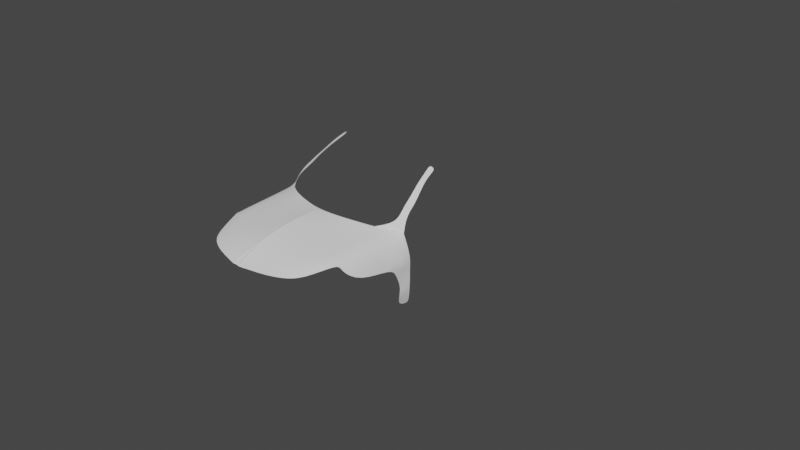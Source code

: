 # Source: tig_2012_4.blend  (saved by Blender 3.3.6; exported with 4.5.12 LTS)
import bpy
from mathutils import Matrix  # noqa: F401  (used for matrix-valued properties, if any)

bpy.ops.wm.read_factory_settings(use_empty=True)
scene = bpy.context.scene
scene.name = 'Scene'

# ---- collections
col_collection = bpy.data.collections.new('Collection'); scene.collection.children.link(col_collection)
col_refs = bpy.data.collections.new('Refs'); scene.collection.children.link(col_refs)
col_carbody = bpy.data.collections.new('CarBody'); scene.collection.children.link(col_carbody)

# ---- world
world_world = bpy.data.worlds.new('World'); scene.world = world_world
world_world.use_nodes = True; world_world.node_tree.nodes.clear()
_N = world_world.node_tree.nodes; _L = world_world.node_tree.links
n0 = _N.new('ShaderNodeOutputWorld'); n0.name = 'World Output'; n0.location = (300, 300)
n1 = _N.new('ShaderNodeBackground'); n1.name = 'Background'; n1.location = (10, 300)
n1.inputs[0].default_value = (0.05088, 0.05088, 0.05088, 1.0)
_L.new(n1.outputs[0], n0.inputs[0])
n0.is_active_output = True
world_world.color = (0.05088, 0.05088, 0.05088)
world_world.use_sun_shadow = False
world_world.sun_shadow_jitter_overblur = 0.0

# ---- cameras
cam_camera = bpy.data.cameras.new('Camera')
cam_camera.clip_end = 100.0
cam_camera.ortho_scale = 7.314

# ---- meshes
me_plane = bpy.data.meshes.new('Plane')
me_plane.from_pydata([(0.7752, -0.5182, -0.2365), (0.974, 1.748, -0.0832), (-0.0774, -1.132, -0.262), (-1.282e-17, 0.9899, 0.02684), (0.9135, 0.1851, -0.1503), (0.9524, 0.427, -0.1275), (0.956, 1.045, -0.09998), (-0.003434, -0.7521, -0.146), (-0.0009309, -0.1629, -0.04317), (-0.001071, 0.4343, 0.00957), (0.1616, -1.046, -0.2409), (0.3797, -0.9805, -0.2351), (0.6192, -0.7995, -0.2363), (0.7184, 1.372, -0.01531), (0.5014, 1.174, 0.01476), (0.2357, 1.055, 0.0198), (0.7023, -0.2565, -0.1557), (0.4537, -0.4572, -0.1445), (0.2249, -0.6006, -0.1392), (0.714, 0.2795, -0.1064), (0.4757, 0.1321, -0.08533), (0.2374, -0.0154, -0.06425), (0.7152, 0.8962, -0.05728), (0.4765, 0.7481, -0.03378), (0.2382, 0.5868, -0.01782), (0.9436, 1.839, 0.02725), (0.9552, 0.1237, -0.2049), (1.067, 0.422, -0.3503), (1.071, 1.271, -0.372), (0.8835, 1.684, 0.02191), (0.5014, 1.174, 0.01476), (0.2357, 1.055, 0.0198), (0.0, 0.9899, 0.02684), (0.974, 1.748, -0.0832), (0.7184, 1.372, -0.01531), (1.089, 1.743, -0.306), (1.102, 1.547, -0.3218), (0.7168, 1.134, -0.03629), (0.237, 0.8209, 0.0009899), (0.965, 1.396, -0.09159), (-0.0005356, 0.7121, 0.01821), (0.489, 0.9612, -0.009508), (1.034, 1.507, -0.8573), (1.052, 1.755, -0.8786), (1.043, 1.623, -0.8735), (1.071, 1.378, -0.4665), (1.071, 1.505, -0.6259), (1.071, 1.464, -0.745), (1.08, 1.563, -0.7321), (1.08, 1.583, -0.5929), (1.08, 1.603, -0.4536), (1.089, 1.713, -0.7192), (1.089, 1.728, -0.5845), (1.089, 1.723, -0.443), (0.8462, 1.56, -0.04926), (0.917, 1.988, 0.1058), (0.8458, 1.918, 0.1166), (0.9012, 2.137, 0.154), (0.8258, 2.059, 0.1687), (0.8857, 2.25, 0.2012), (0.8149, 2.206, 0.2253), (0.8525, 2.408, 0.2611), (0.7915, 2.355, 0.2813), (0.8205, 2.599, 0.3369), (0.7616, 2.579, 0.3544), (0.8022, 2.784, 0.3856), (0.7346, 2.781, 0.4051), (0.7925, 2.916, 0.4141), (0.7207, 2.889, 0.4452)], [], [(34, 54, 33, 1, 13), (12, 0, 4, 16), (16, 4, 5, 19), (19, 5, 6, 22), (8, 21, 24, 9), (21, 20, 23, 24), (20, 19, 22, 23), (7, 18, 21, 8), (18, 17, 20, 21), (17, 16, 19, 20), (2, 10, 18, 7), (10, 11, 17, 18), (11, 12, 16, 17), (32, 31, 15, 3), (31, 30, 14, 15), (30, 34, 13, 14), (6, 5, 27, 28), (5, 4, 26, 27), (39, 6, 28, 36), (34, 54, 33, 25, 29), (41, 37, 34, 30), (38, 41, 30, 31), (40, 38, 31, 32), (37, 39, 33, 54, 34), (22, 6, 39, 37), (9, 24, 38, 40), (24, 23, 41, 38), (23, 22, 37, 41), (33, 39, 36, 35), (48, 47, 42, 44), (51, 48, 44, 43), (35, 36, 50, 53), (53, 50, 49, 52), (52, 49, 48, 51), (36, 28, 45, 50), (50, 45, 46, 49), (49, 46, 47, 48), (29, 25, 55, 56), (56, 55, 57, 58), (58, 57, 59, 60), (60, 59, 61, 62), (62, 61, 63, 64), (64, 63, 65, 66), (66, 65, 67, 68)])
me_plane.polygons.foreach_set('use_smooth', [True] * 44)
_uv = me_plane.uv_layers.new(name='UVMap')
_uv.uv.foreach_set('vector', [0.875, 1.0, 0.9375, 1.0, 1.0, 1.0, 1.0, 1.0, 0.875, 1.0, 0.875, 0.0, 1.0, 0.0, 1.0, 0.25, 0.875, 0.25, 0.875, 0.25, 1.0, 0.25, 1.0, 0.5, 0.8745, 0.4883, 0.8745, 0.4883, 1.0, 0.5, 1.0, 0.75, 0.875, 0.75, 0.4981, 0.4533, 0.6236, 0.465, 0.625, 0.75, 0.5, 0.75, 0.6236, 0.465, 0.7491, 0.4767, 0.75, 0.75, 0.625, 0.75, 0.7491, 0.4767, 0.8745, 0.4883, 0.875, 0.75, 0.75, 0.75, 0.5, 0.25, 0.625, 0.25, 0.6236, 0.465, 0.4981, 0.4533, 0.625, 0.25, 0.75, 0.25, 0.7491, 0.4767, 0.6236, 0.465, 0.75, 0.25, 0.875, 0.25, 0.8745, 0.4883, 0.7491, 0.4767, 0.5, 0.0, 0.625, 0.0, 0.625, 0.25, 0.5, 0.25, 0.625, 0.0, 0.75, 0.0, 0.75, 0.25, 0.625, 0.25, 0.75, 0.0, 0.875, 0.0, 0.875, 0.25, 0.75, 0.25, 0.5, 1.0, 0.625, 0.9634, 0.625, 0.9634, 0.5, 1.0, 0.625, 0.9634, 0.75, 1.0, 0.75, 1.0, 0.625, 0.9634, 0.75, 1.0, 0.875, 1.0, 0.875, 1.0, 0.75, 1.0, 1.0, 0.75, 1.0, 0.5, 1.0, 0.5, 1.0, 0.75, 1.0, 0.5, 1.0, 0.25, 1.0, 0.25, 1.0, 0.5, 1.0, 0.875, 1.0, 0.75, 1.0, 0.75, 1.0, 0.875, 0.875, 1.0, 0.9375, 1.0, 1.0, 1.0, 1.0, 1.0, 0.875, 1.0, 0.75, 0.875, 0.875, 0.875, 0.875, 1.0, 0.75, 1.0, 0.625, 0.8567, 0.75, 0.875, 0.75, 1.0, 0.625, 0.9634, 0.5, 0.875, 0.625, 0.8567, 0.625, 0.9634, 0.5, 1.0, 0.875, 0.875, 1.0, 0.875, 1.0, 1.0, 0.9375, 1.0, 0.875, 1.0, 0.875, 0.75, 1.0, 0.75, 1.0, 0.875, 0.875, 0.875, 0.5, 0.75, 0.625, 0.75, 0.625, 0.8567, 0.5, 0.875, 0.625, 0.75, 0.75, 0.75, 0.75, 0.875, 0.625, 0.8567, 0.75, 0.75, 0.875, 0.75, 0.875, 0.875, 0.75, 0.875, 1.0, 1.0, 1.0, 0.875, 1.0, 0.875, 1.0, 1.0, 1.0, 0.875, 1.0, 0.75, 1.0, 0.75, 1.0, 0.875, 1.0, 1.0, 1.0, 0.875, 1.0, 0.875, 1.0, 1.0, 1.0, 1.0, 1.0, 0.875, 1.0, 0.875, 1.0, 1.0, 1.0, 1.0, 1.0, 0.875, 1.0, 0.875, 1.0, 1.0, 1.0, 1.0, 1.0, 0.875, 1.0, 0.875, 1.0, 1.0, 1.0, 0.875, 1.0, 0.75, 1.0, 0.75, 1.0, 0.875, 1.0, 0.875, 1.0, 0.75, 1.0, 0.75, 1.0, 0.875, 1.0, 0.875, 1.0, 0.75, 1.0, 0.75, 1.0, 0.875, 0.875, 1.0, 1.0, 1.0, 1.0, 1.0, 0.875, 1.0, 0.875, 1.0, 1.0, 1.0, 1.0, 1.0, 0.875, 1.0, 0.875, 1.0, 1.0, 1.0, 1.0, 1.0, 0.875, 1.0, 0.875, 1.0, 1.0, 1.0, 1.0, 1.0, 0.875, 1.0, 0.875, 1.0, 1.0, 1.0, 1.0, 1.0, 0.875, 1.0, 0.875, 1.0, 1.0, 1.0, 1.0, 1.0, 0.9037, 1.0, 0.9037, 1.0, 1.0, 1.0, 1.0, 1.0, 0.9037, 1.0])
me_plane.update()

# ---- objects
ob_camera = bpy.data.objects.new('Camera', cam_camera)
ob_1reffront = bpy.data.objects.new('1RefFront', None)
ob_3refside = bpy.data.objects.new('3RefSide', None)
ob_4reftop = bpy.data.objects.new('4RefTop', None)
ob_2refback = bpy.data.objects.new('2RefBack', None)
ob_plane = bpy.data.objects.new('Plane', me_plane)

# ---- transforms, parenting, visibility, modifiers, constraints
ob_camera.location = (7.359, -6.926, 4.958)
ob_camera.rotation_euler = (1.109, 0.0, 0.8149)
ob_camera.lock_rotations_4d = False
ob_camera.empty_display_type = 'ARROWS'
ob_camera.color = (0.0, 0.0, 0.0, 0.0)
ob_camera.display_type = 'WIRE'
ob_camera.lineart.crease_threshold = 0.0
ob_1reffront.location = (0.03759, 0.0, 0.0)
ob_1reffront.rotation_euler = (1.571, -0.0, 12.57)
ob_1reffront.scale = (0.5111, 0.5111, 0.5111)
ob_1reffront.empty_display_type = 'IMAGE'
ob_1reffront.empty_display_size = 5.0
ob_1reffront.empty_image_depth = 'BACK'
ob_1reffront.show_empty_image_perspective = False
ob_1reffront.use_empty_image_alpha = True
ob_1reffront.empty_image_side = 'FRONT'
ob_1reffront.color = (1.0, 1.0, 1.0, 0.305)
ob_3refside.location = (0.0, 0.0, 0.0)
ob_3refside.rotation_euler = (1.571, -0.0, 1.571)
ob_3refside.empty_display_type = 'IMAGE'
ob_3refside.empty_display_size = 5.0
ob_3refside.show_empty_image_perspective = False
ob_3refside.use_empty_image_alpha = True
ob_3refside.color = (1.0, 1.0, 1.0, 0.305)
ob_3refside.display_type = 'WIRE'
ob_4reftop.location = (3.698e-05, 0.1809, 0.02871)
ob_4reftop.rotation_euler = (0.0, -0.0, 1.571)
ob_4reftop.scale = (1.004, 1.004, 1.004)
ob_4reftop.empty_display_type = 'IMAGE'
ob_4reftop.empty_display_size = 5.0
ob_4reftop.show_empty_image_perspective = False
ob_4reftop.use_empty_image_alpha = True
ob_4reftop.color = (1.0, 1.0, 1.0, 0.3051)
ob_2refback.location = (0.123, -0.05217, 0.0)
ob_2refback.rotation_euler = (1.571, -0.0, 12.57)
ob_2refback.scale = (0.5474, 0.5474, 0.5474)
ob_2refback.empty_display_type = 'IMAGE'
ob_2refback.empty_display_size = 5.0
ob_2refback.empty_image_depth = 'FRONT'
ob_2refback.show_empty_image_perspective = False
ob_2refback.use_empty_image_alpha = True
ob_2refback.empty_image_side = 'BACK'
ob_2refback.color = (1.0, 1.0, 1.0, 0.305)
ob_plane.location = (0.0, -1.501, 0.4346)
ob_plane.scale = (0.8139, 0.4649, 0.8753)
_m = ob_plane.modifiers.new('Mirror', 'MIRROR')
_m = ob_plane.modifiers.new('Subdivision', 'SUBSURF')
_m.levels = 2

# ---- collection membership
col_collection.objects.link(ob_camera)
col_refs.objects.link(ob_1reffront)
col_refs.objects.link(ob_3refside)
col_refs.objects.link(ob_4reftop)
col_refs.objects.link(ob_2refback)
col_carbody.objects.link(ob_plane)

# ---- scene / render settings (as saved in the file)
scene.camera = ob_camera
scene.frame_start = 1; scene.frame_end = 250; scene.frame_set(107)
scene.render.engine = 'BLENDER_EEVEE_NEXT'
scene.cycles.sampling_pattern = 'TABULATED_SOBOL'
scene.cycles.use_light_tree = False
scene.view_settings.view_transform = 'Filmic'
bpy.context.view_layer.update()

# ---- added for rendering (the .blend has no usable light): sun
light_auto_sun = bpy.data.lights.new('AutoSun', 'SUN')
light_auto_sun.energy = 3.0
light_auto_sun.angle = 0.0523599
ob_auto_sun = bpy.data.objects.new('AutoSun', light_auto_sun)
scene.collection.objects.link(ob_auto_sun)
ob_auto_sun.rotation_euler = (0.872665, 0.174533, 0.523599)
bpy.context.view_layer.update()
